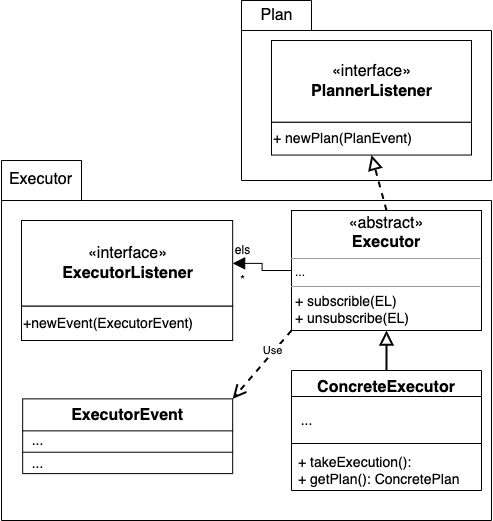

The diagram above was exported from draw.io. Its source (the exported page's mxGraphModel, read from the mxfile embedded in the PNG):
<mxGraphModel dx="2078" dy="631" grid="1" gridSize="10" guides="1" tooltips="1" connect="1" arrows="1" fold="1" page="1" pageScale="1" pageWidth="827" pageHeight="1169" math="0" shadow="0">
  <root>
    <mxCell id="0" />
    <mxCell id="1" parent="0" />
    <mxCell id="Z8oiKw5DuyH3XKK-OH6--84" style="edgeStyle=orthogonalEdgeStyle;rounded=0;orthogonalLoop=1;jettySize=auto;html=1;exitX=0.5;exitY=0;exitDx=0;exitDy=0;dashed=1;endArrow=block;endFill=0;strokeWidth=2;" parent="1" edge="1">
      <mxGeometry relative="1" as="geometry">
        <mxPoint x="230" y="500" as="targetPoint" />
        <mxPoint x="229.99999999999977" y="530" as="sourcePoint" />
      </mxGeometry>
    </mxCell>
    <mxCell id="Z8oiKw5DuyH3XKK-OH6--85" value="" style="group" parent="1" vertex="1" connectable="0">
      <mxGeometry x="-130" y="550" width="490" height="360" as="geometry" />
    </mxCell>
    <mxCell id="Z8oiKw5DuyH3XKK-OH6--86" value="" style="shape=folder;fontStyle=1;spacingTop=10;tabWidth=80;tabHeight=40;tabPosition=left;html=1;" parent="Z8oiKw5DuyH3XKK-OH6--85" vertex="1">
      <mxGeometry width="490" height="359.99999999999994" as="geometry" />
    </mxCell>
    <mxCell id="Z8oiKw5DuyH3XKK-OH6--87" value="&lt;font style=&quot;font-size: 16px&quot;&gt;Executor&lt;/font&gt;" style="text;html=1;align=center;verticalAlign=middle;resizable=0;points=[];autosize=1;strokeColor=none;" parent="Z8oiKw5DuyH3XKK-OH6--85" vertex="1">
      <mxGeometry x="-1.25" y="8.57142857142857" width="80" height="20" as="geometry" />
    </mxCell>
    <mxCell id="Z8oiKw5DuyH3XKK-OH6--88" value="ConcreteExecutor" style="swimlane;fontStyle=1;align=center;verticalAlign=top;childLayout=stackLayout;horizontal=1;startSize=26;horizontalStack=0;resizeParent=1;resizeParentMax=0;resizeLast=0;collapsible=1;marginBottom=0;fontSize=16;" parent="Z8oiKw5DuyH3XKK-OH6--85" vertex="1">
      <mxGeometry x="290" y="210" width="190" height="120" as="geometry">
        <mxRectangle x="1030" y="374" width="120" height="26" as="alternateBounds" />
      </mxGeometry>
    </mxCell>
    <mxCell id="Z8oiKw5DuyH3XKK-OH6--89" value="" style="line;strokeWidth=1;fillColor=none;align=left;verticalAlign=middle;spacingTop=-1;spacingLeft=3;spacingRight=3;rotatable=0;labelPosition=right;points=[];portConstraint=eastwest;" parent="Z8oiKw5DuyH3XKK-OH6--88" vertex="1">
      <mxGeometry y="26" width="190" height="94" as="geometry" />
    </mxCell>
    <mxCell id="sZfPRe5GqzbWFOlGOwlR-1" value="" style="group" parent="Z8oiKw5DuyH3XKK-OH6--85" vertex="1" connectable="0">
      <mxGeometry x="20" y="60" width="211.17" height="120" as="geometry" />
    </mxCell>
    <mxCell id="sZfPRe5GqzbWFOlGOwlR-2" value="&lt;font style=&quot;font-size: 16px&quot;&gt;«interface»&lt;br&gt;&lt;span style=&quot;font-weight: 700&quot;&gt;ExecutorListener&lt;/span&gt;&lt;/font&gt;" style="html=1;" parent="sZfPRe5GqzbWFOlGOwlR-1" vertex="1">
      <mxGeometry width="211.17000000000002" height="85.7142857142857" as="geometry" />
    </mxCell>
    <mxCell id="sZfPRe5GqzbWFOlGOwlR-3" value="&lt;font style=&quot;font-size: 14px&quot;&gt;+newEvent(ExecutorEvent)&lt;/font&gt;" style="html=1;align=left;" parent="sZfPRe5GqzbWFOlGOwlR-1" vertex="1">
      <mxGeometry y="85.7142857142857" width="211.17000000000002" height="34.28571428571428" as="geometry" />
    </mxCell>
    <mxCell id="sZfPRe5GqzbWFOlGOwlR-4" value="ExecutorEvent" style="swimlane;fontStyle=1;align=center;verticalAlign=top;childLayout=stackLayout;horizontal=1;startSize=32;horizontalStack=0;resizeParent=1;resizeParentMax=0;resizeLast=0;collapsible=1;marginBottom=0;fontSize=16;" parent="Z8oiKw5DuyH3XKK-OH6--85" vertex="1">
      <mxGeometry x="21.17" y="238.36" width="210" height="74.74000000000001" as="geometry">
        <mxRectangle x="1030" y="374" width="120" height="26" as="alternateBounds" />
      </mxGeometry>
    </mxCell>
    <mxCell id="sZfPRe5GqzbWFOlGOwlR-5" value="" style="line;strokeWidth=1;fillColor=none;align=left;verticalAlign=middle;spacingTop=-1;spacingLeft=3;spacingRight=3;rotatable=0;labelPosition=right;points=[];portConstraint=eastwest;" parent="sZfPRe5GqzbWFOlGOwlR-4" vertex="1">
      <mxGeometry y="32" width="210" height="42.74" as="geometry" />
    </mxCell>
    <mxCell id="sZfPRe5GqzbWFOlGOwlR-12" value="els" style="text;html=1;align=center;verticalAlign=middle;resizable=0;points=[];autosize=1;strokeColor=none;fillColor=none;" parent="Z8oiKw5DuyH3XKK-OH6--85" vertex="1">
      <mxGeometry x="226.17000000000002" y="80" width="30" height="20" as="geometry" />
    </mxCell>
    <mxCell id="sZfPRe5GqzbWFOlGOwlR-13" value="*" style="text;html=1;align=center;verticalAlign=middle;resizable=0;points=[];autosize=1;strokeColor=none;fillColor=none;" parent="Z8oiKw5DuyH3XKK-OH6--85" vertex="1">
      <mxGeometry x="231.17000000000002" y="110" width="20" height="20" as="geometry" />
    </mxCell>
    <mxCell id="sZfPRe5GqzbWFOlGOwlR-9" value="" style="endArrow=open;endFill=0;endSize=10;html=1;strokeWidth=2;entryX=1;entryY=0;entryDx=0;entryDy=0;dashed=1;exitX=0;exitY=1;exitDx=0;exitDy=0;" parent="Z8oiKw5DuyH3XKK-OH6--85" source="20aV2zb2KblVgqDNrsHF-5" target="sZfPRe5GqzbWFOlGOwlR-4" edge="1">
      <mxGeometry width="160" relative="1" as="geometry">
        <mxPoint x="310" y="390" as="sourcePoint" />
        <mxPoint x="570" y="141.36818181818194" as="targetPoint" />
      </mxGeometry>
    </mxCell>
    <mxCell id="sZfPRe5GqzbWFOlGOwlR-10" value="Use" style="edgeLabel;html=1;align=center;verticalAlign=middle;resizable=0;points=[];" parent="sZfPRe5GqzbWFOlGOwlR-9" vertex="1" connectable="0">
      <mxGeometry x="-0.4008" y="-2" relative="1" as="geometry">
        <mxPoint as="offset" />
      </mxGeometry>
    </mxCell>
    <mxCell id="20aV2zb2KblVgqDNrsHF-5" value="&lt;p style=&quot;margin: 4px 0px 0px ; text-align: center ; font-size: 16px&quot;&gt;«abstract»&lt;br&gt;&lt;b&gt;Executor&lt;/b&gt;&lt;/p&gt;&lt;hr size=&quot;1&quot;&gt;&lt;p style=&quot;margin: 0px ; margin-left: 4px&quot;&gt;...&lt;/p&gt;&lt;hr size=&quot;1&quot;&gt;&lt;p style=&quot;margin: 0px 0px 0px 4px ; font-size: 14px&quot;&gt;+ subscrible(EL)&lt;br&gt;+ unsubscribe(EL)&lt;br&gt;&lt;/p&gt;" style="verticalAlign=top;align=left;overflow=fill;fontSize=12;fontFamily=Helvetica;html=1;" parent="Z8oiKw5DuyH3XKK-OH6--85" vertex="1">
      <mxGeometry x="290" y="50" width="190" height="120" as="geometry" />
    </mxCell>
    <mxCell id="Z8oiKw5DuyH3XKK-OH6--97" style="edgeStyle=orthogonalEdgeStyle;rounded=0;orthogonalLoop=1;jettySize=auto;html=1;endArrow=block;endFill=0;strokeWidth=2;endSize=10;exitX=0.5;exitY=0;exitDx=0;exitDy=0;entryX=0.5;entryY=1;entryDx=0;entryDy=0;" parent="Z8oiKw5DuyH3XKK-OH6--85" source="Z8oiKw5DuyH3XKK-OH6--88" target="20aV2zb2KblVgqDNrsHF-5" edge="1">
      <mxGeometry relative="1" as="geometry">
        <mxPoint x="650" y="155" as="targetPoint" />
        <mxPoint x="360" y="210" as="sourcePoint" />
        <Array as="points" />
      </mxGeometry>
    </mxCell>
    <mxCell id="sZfPRe5GqzbWFOlGOwlR-11" style="edgeStyle=orthogonalEdgeStyle;rounded=0;orthogonalLoop=1;jettySize=auto;html=1;entryX=1;entryY=0.5;entryDx=0;entryDy=0;endArrow=block;endFill=1;endSize=10;exitX=0;exitY=0.5;exitDx=0;exitDy=0;" parent="Z8oiKw5DuyH3XKK-OH6--85" source="20aV2zb2KblVgqDNrsHF-5" target="sZfPRe5GqzbWFOlGOwlR-2" edge="1">
      <mxGeometry relative="1" as="geometry">
        <mxPoint x="440" y="20" as="sourcePoint" />
      </mxGeometry>
    </mxCell>
    <mxCell id="O0aTY6YjYy2iqhJE6hTV-3" value="&lt;span&gt;+ takeExecution():&lt;/span&gt;&lt;br style=&quot;padding: 0px ; margin: 0px&quot;&gt;&lt;span&gt;+ getPlan(): ConcretePlan&lt;/span&gt;" style="text;html=1;align=left;verticalAlign=middle;resizable=0;points=[];autosize=1;strokeColor=none;fillColor=none;fontSize=14;fontFamily=Helvetica;" vertex="1" parent="Z8oiKw5DuyH3XKK-OH6--85">
      <mxGeometry x="295" y="290" width="180" height="40" as="geometry" />
    </mxCell>
    <mxCell id="O0aTY6YjYy2iqhJE6hTV-4" value="..." style="text;html=1;align=center;verticalAlign=middle;resizable=0;points=[];autosize=1;strokeColor=none;fillColor=none;fontSize=14;fontFamily=Helvetica;" vertex="1" parent="Z8oiKw5DuyH3XKK-OH6--85">
      <mxGeometry x="290" y="250" width="30" height="20" as="geometry" />
    </mxCell>
    <mxCell id="O0aTY6YjYy2iqhJE6hTV-5" value="..." style="text;html=1;align=center;verticalAlign=middle;resizable=0;points=[];autosize=1;strokeColor=none;fillColor=none;fontSize=14;fontFamily=Helvetica;" vertex="1" parent="Z8oiKw5DuyH3XKK-OH6--85">
      <mxGeometry x="21.16999999999996" y="270" width="30" height="20" as="geometry" />
    </mxCell>
    <mxCell id="O0aTY6YjYy2iqhJE6hTV-6" value="..." style="text;html=1;align=center;verticalAlign=middle;resizable=0;points=[];autosize=1;strokeColor=none;fillColor=none;fontSize=14;fontFamily=Helvetica;" vertex="1" parent="Z8oiKw5DuyH3XKK-OH6--85">
      <mxGeometry x="21.16999999999996" y="293.1" width="30" height="20" as="geometry" />
    </mxCell>
    <mxCell id="Z8oiKw5DuyH3XKK-OH6--66" value="" style="shape=folder;fontStyle=1;spacingTop=10;tabWidth=70;tabHeight=30;tabPosition=left;html=1;" parent="1" vertex="1">
      <mxGeometry x="110" y="390" width="250" height="180" as="geometry" />
    </mxCell>
    <mxCell id="Z8oiKw5DuyH3XKK-OH6--67" value="&lt;font style=&quot;font-size: 16px&quot;&gt;Plan&lt;/font&gt;" style="text;html=1;align=center;verticalAlign=middle;resizable=0;points=[];autosize=1;strokeColor=none;" parent="1" vertex="1">
      <mxGeometry x="120" y="395.00142857142856" width="50" height="20" as="geometry" />
    </mxCell>
    <mxCell id="Z8oiKw5DuyH3XKK-OH6--79" value="" style="group" parent="1" vertex="1" connectable="0">
      <mxGeometry x="140" y="430.00454545454545" width="200" height="114.54545454545453" as="geometry" />
    </mxCell>
    <mxCell id="Z8oiKw5DuyH3XKK-OH6--80" value="&lt;font style=&quot;font-size: 16px&quot;&gt;«interface»&lt;br&gt;&lt;span style=&quot;font-weight: 700&quot;&gt;PlannerListener&lt;/span&gt;&lt;/font&gt;" style="html=1;" parent="Z8oiKw5DuyH3XKK-OH6--79" vertex="1">
      <mxGeometry width="200" height="81.81818181818181" as="geometry" />
    </mxCell>
    <mxCell id="Z8oiKw5DuyH3XKK-OH6--81" value="&lt;font style=&quot;font-size: 14px&quot;&gt;+ newPlan(PlanEvent)&lt;/font&gt;" style="html=1;align=left;" parent="Z8oiKw5DuyH3XKK-OH6--79" vertex="1">
      <mxGeometry y="81.81818181818181" width="200" height="32.72727272727273" as="geometry" />
    </mxCell>
    <mxCell id="Z8oiKw5DuyH3XKK-OH6--96" value="" style="endArrow=block;endFill=0;endSize=10;html=1;strokeWidth=2;entryX=0.5;entryY=1;entryDx=0;entryDy=0;dashed=1;exitX=0.5;exitY=0;exitDx=0;exitDy=0;" parent="1" target="Z8oiKw5DuyH3XKK-OH6--81" edge="1" source="20aV2zb2KblVgqDNrsHF-5">
      <mxGeometry width="160" relative="1" as="geometry">
        <mxPoint x="240" y="590" as="sourcePoint" />
        <mxPoint x="380" y="669.9999999999999" as="targetPoint" />
      </mxGeometry>
    </mxCell>
  </root>
</mxGraphModel>